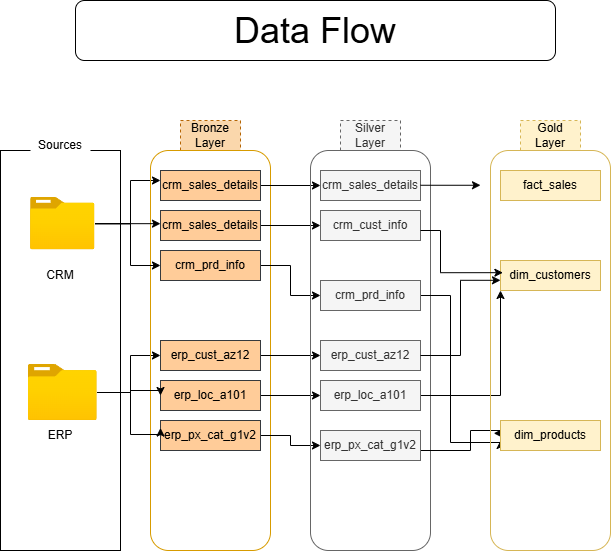

The diagram above was exported from draw.io. Its source (the exported page's mxGraphModel, read from the mxfile embedded in the PNG):
<mxGraphModel dx="1426" dy="849" grid="1" gridSize="10" guides="1" tooltips="1" connect="1" arrows="1" fold="1" page="1" pageScale="1" pageWidth="850" pageHeight="1100" math="0" shadow="0">
  <root>
    <mxCell id="0" />
    <mxCell id="1" parent="0" />
    <mxCell id="egW-YZyEqIJRME1sdVOR-1" value="" style="rounded=0;whiteSpace=wrap;html=1;" parent="1" vertex="1">
      <mxGeometry x="110" y="180" width="120" height="400" as="geometry" />
    </mxCell>
    <mxCell id="egW-YZyEqIJRME1sdVOR-2" value="Sources" style="text;html=1;whiteSpace=wrap;align=center;verticalAlign=middle;rounded=0;fillColor=default;strokeColor=none;dashed=1;" parent="1" vertex="1">
      <mxGeometry x="140" y="160" width="60" height="30" as="geometry" />
    </mxCell>
    <mxCell id="egW-YZyEqIJRME1sdVOR-19" style="edgeStyle=orthogonalEdgeStyle;rounded=0;orthogonalLoop=1;jettySize=auto;html=1;" parent="1" source="egW-YZyEqIJRME1sdVOR-3" target="egW-YZyEqIJRME1sdVOR-12" edge="1">
      <mxGeometry relative="1" as="geometry">
        <mxPoint x="250" y="248" as="targetPoint" />
        <Array as="points">
          <mxPoint x="240" y="253" />
          <mxPoint x="240" y="210" />
        </Array>
      </mxGeometry>
    </mxCell>
    <mxCell id="egW-YZyEqIJRME1sdVOR-3" value="" style="image;aspect=fixed;html=1;points=[];align=center;fontSize=12;image=img/lib/azure2/general/Folder_Blank.svg;" parent="1" vertex="1">
      <mxGeometry x="140" y="227" width="64.5" height="52.35" as="geometry" />
    </mxCell>
    <mxCell id="egW-YZyEqIJRME1sdVOR-27" style="edgeStyle=orthogonalEdgeStyle;rounded=0;orthogonalLoop=1;jettySize=auto;html=1;entryX=0;entryY=0.5;entryDx=0;entryDy=0;" parent="1" source="egW-YZyEqIJRME1sdVOR-4" target="egW-YZyEqIJRME1sdVOR-24" edge="1">
      <mxGeometry relative="1" as="geometry">
        <mxPoint x="250" y="420" as="targetPoint" />
        <Array as="points">
          <mxPoint x="240" y="422" />
          <mxPoint x="240" y="385" />
        </Array>
      </mxGeometry>
    </mxCell>
    <mxCell id="egW-YZyEqIJRME1sdVOR-4" value="" style="image;aspect=fixed;html=1;points=[];align=center;fontSize=12;image=img/lib/azure2/general/Folder_Blank.svg;" parent="1" vertex="1">
      <mxGeometry x="137.75" y="394" width="69" height="56.00000000000001" as="geometry" />
    </mxCell>
    <mxCell id="egW-YZyEqIJRME1sdVOR-7" value="CRM" style="text;html=1;whiteSpace=wrap;strokeColor=none;fillColor=none;align=center;verticalAlign=middle;rounded=0;" parent="1" vertex="1">
      <mxGeometry x="140" y="290" width="60" height="30" as="geometry" />
    </mxCell>
    <mxCell id="egW-YZyEqIJRME1sdVOR-8" value="ERP" style="text;html=1;whiteSpace=wrap;strokeColor=none;fillColor=none;align=center;verticalAlign=middle;rounded=0;" parent="1" vertex="1">
      <mxGeometry x="140" y="450" width="60" height="30" as="geometry" />
    </mxCell>
    <mxCell id="egW-YZyEqIJRME1sdVOR-10" value="Bronze Layer" style="text;html=1;whiteSpace=wrap;align=center;verticalAlign=middle;rounded=0;fillColor=#fad7ac;strokeColor=#b46504;dashed=1;" parent="1" vertex="1">
      <mxGeometry x="290" y="150" width="60" height="30" as="geometry" />
    </mxCell>
    <mxCell id="egW-YZyEqIJRME1sdVOR-11" value="" style="rounded=1;whiteSpace=wrap;html=1;fillColor=none;strokeColor=#d79b00;" parent="1" vertex="1">
      <mxGeometry x="260" y="180" width="120" height="400" as="geometry" />
    </mxCell>
    <mxCell id="bRqXIMtPFZojOcJFowes-17" style="edgeStyle=orthogonalEdgeStyle;rounded=0;orthogonalLoop=1;jettySize=auto;html=1;entryX=0;entryY=0.5;entryDx=0;entryDy=0;" parent="1" source="egW-YZyEqIJRME1sdVOR-12" target="bRqXIMtPFZojOcJFowes-11" edge="1">
      <mxGeometry relative="1" as="geometry" />
    </mxCell>
    <mxCell id="egW-YZyEqIJRME1sdVOR-12" value="crm_sales_details" style="rounded=0;whiteSpace=wrap;html=1;fillColor=#ffcc99;strokeColor=#36393d;" parent="1" vertex="1">
      <mxGeometry x="270" y="200" width="100" height="30" as="geometry" />
    </mxCell>
    <mxCell id="bRqXIMtPFZojOcJFowes-18" style="edgeStyle=orthogonalEdgeStyle;rounded=0;orthogonalLoop=1;jettySize=auto;html=1;entryX=0;entryY=0.5;entryDx=0;entryDy=0;" parent="1" source="egW-YZyEqIJRME1sdVOR-13" target="bRqXIMtPFZojOcJFowes-12" edge="1">
      <mxGeometry relative="1" as="geometry" />
    </mxCell>
    <mxCell id="egW-YZyEqIJRME1sdVOR-13" value="crm_sales_details" style="rounded=0;whiteSpace=wrap;html=1;fillColor=#ffcc99;strokeColor=#36393d;" parent="1" vertex="1">
      <mxGeometry x="270" y="240" width="100" height="30" as="geometry" />
    </mxCell>
    <mxCell id="bRqXIMtPFZojOcJFowes-19" style="edgeStyle=orthogonalEdgeStyle;rounded=0;orthogonalLoop=1;jettySize=auto;html=1;entryX=0;entryY=0.5;entryDx=0;entryDy=0;" parent="1" source="egW-YZyEqIJRME1sdVOR-14" target="bRqXIMtPFZojOcJFowes-13" edge="1">
      <mxGeometry relative="1" as="geometry" />
    </mxCell>
    <mxCell id="egW-YZyEqIJRME1sdVOR-14" value="crm_prd_info" style="rounded=0;whiteSpace=wrap;html=1;fillColor=#ffcc99;strokeColor=#36393d;" parent="1" vertex="1">
      <mxGeometry x="270" y="280" width="100" height="30" as="geometry" />
    </mxCell>
    <mxCell id="egW-YZyEqIJRME1sdVOR-22" style="edgeStyle=orthogonalEdgeStyle;rounded=0;orthogonalLoop=1;jettySize=auto;html=1;entryX=0;entryY=0.439;entryDx=0;entryDy=0;entryPerimeter=0;" parent="1" source="egW-YZyEqIJRME1sdVOR-3" target="egW-YZyEqIJRME1sdVOR-13" edge="1">
      <mxGeometry relative="1" as="geometry" />
    </mxCell>
    <mxCell id="egW-YZyEqIJRME1sdVOR-23" style="edgeStyle=orthogonalEdgeStyle;rounded=0;orthogonalLoop=1;jettySize=auto;html=1;entryX=0;entryY=0.5;entryDx=0;entryDy=0;" parent="1" source="egW-YZyEqIJRME1sdVOR-3" target="egW-YZyEqIJRME1sdVOR-14" edge="1">
      <mxGeometry relative="1" as="geometry">
        <Array as="points">
          <mxPoint x="240" y="253" />
          <mxPoint x="240" y="295" />
        </Array>
      </mxGeometry>
    </mxCell>
    <mxCell id="bRqXIMtPFZojOcJFowes-20" style="edgeStyle=orthogonalEdgeStyle;rounded=0;orthogonalLoop=1;jettySize=auto;html=1;entryX=0;entryY=0.5;entryDx=0;entryDy=0;" parent="1" source="egW-YZyEqIJRME1sdVOR-24" target="bRqXIMtPFZojOcJFowes-14" edge="1">
      <mxGeometry relative="1" as="geometry" />
    </mxCell>
    <mxCell id="egW-YZyEqIJRME1sdVOR-24" value="erp_cust_az12" style="rounded=0;whiteSpace=wrap;html=1;fillColor=#ffcc99;strokeColor=#36393d;" parent="1" vertex="1">
      <mxGeometry x="270" y="370" width="100" height="30" as="geometry" />
    </mxCell>
    <mxCell id="bRqXIMtPFZojOcJFowes-21" style="edgeStyle=orthogonalEdgeStyle;rounded=0;orthogonalLoop=1;jettySize=auto;html=1;entryX=0;entryY=0.5;entryDx=0;entryDy=0;" parent="1" source="egW-YZyEqIJRME1sdVOR-25" target="bRqXIMtPFZojOcJFowes-15" edge="1">
      <mxGeometry relative="1" as="geometry" />
    </mxCell>
    <mxCell id="egW-YZyEqIJRME1sdVOR-25" value="erp_loc_a101" style="rounded=0;whiteSpace=wrap;html=1;fillColor=#ffcc99;strokeColor=#36393d;" parent="1" vertex="1">
      <mxGeometry x="270" y="410" width="100" height="30" as="geometry" />
    </mxCell>
    <mxCell id="bRqXIMtPFZojOcJFowes-22" style="edgeStyle=orthogonalEdgeStyle;rounded=0;orthogonalLoop=1;jettySize=auto;html=1;entryX=0;entryY=0.5;entryDx=0;entryDy=0;" parent="1" source="egW-YZyEqIJRME1sdVOR-26" target="bRqXIMtPFZojOcJFowes-16" edge="1">
      <mxGeometry relative="1" as="geometry" />
    </mxCell>
    <mxCell id="egW-YZyEqIJRME1sdVOR-26" value="erp_px_cat_g1v2" style="rounded=0;whiteSpace=wrap;html=1;fillColor=#ffcc99;strokeColor=#36393d;" parent="1" vertex="1">
      <mxGeometry x="270" y="450" width="100" height="30" as="geometry" />
    </mxCell>
    <mxCell id="egW-YZyEqIJRME1sdVOR-28" style="edgeStyle=orthogonalEdgeStyle;rounded=0;orthogonalLoop=1;jettySize=auto;html=1;entryX=0;entryY=0.5;entryDx=0;entryDy=0;" parent="1" source="egW-YZyEqIJRME1sdVOR-4" target="egW-YZyEqIJRME1sdVOR-25" edge="1">
      <mxGeometry relative="1" as="geometry">
        <mxPoint x="250" y="410" as="targetPoint" />
        <Array as="points">
          <mxPoint x="240" y="422" />
          <mxPoint x="240" y="420" />
          <mxPoint x="270" y="420" />
        </Array>
      </mxGeometry>
    </mxCell>
    <mxCell id="egW-YZyEqIJRME1sdVOR-29" style="edgeStyle=orthogonalEdgeStyle;rounded=0;orthogonalLoop=1;jettySize=auto;html=1;entryX=0;entryY=0.25;entryDx=0;entryDy=0;" parent="1" source="egW-YZyEqIJRME1sdVOR-4" target="egW-YZyEqIJRME1sdVOR-26" edge="1">
      <mxGeometry relative="1" as="geometry">
        <Array as="points">
          <mxPoint x="240" y="422" />
          <mxPoint x="240" y="464" />
          <mxPoint x="270" y="464" />
        </Array>
      </mxGeometry>
    </mxCell>
    <mxCell id="bRqXIMtPFZojOcJFowes-9" value="Silver Layer" style="text;html=1;whiteSpace=wrap;align=center;verticalAlign=middle;rounded=0;fillColor=#f5f5f5;strokeColor=#666666;dashed=1;fontColor=#333333;" parent="1" vertex="1">
      <mxGeometry x="450" y="150" width="60" height="30" as="geometry" />
    </mxCell>
    <mxCell id="bRqXIMtPFZojOcJFowes-10" value="" style="rounded=1;whiteSpace=wrap;html=1;fillColor=none;strokeColor=#666666;fontColor=#333333;" parent="1" vertex="1">
      <mxGeometry x="420" y="180" width="120" height="400" as="geometry" />
    </mxCell>
    <mxCell id="bRqXIMtPFZojOcJFowes-11" value="crm_sales_details" style="rounded=0;whiteSpace=wrap;html=1;fillColor=#f5f5f5;strokeColor=#666666;fontColor=#333333;" parent="1" vertex="1">
      <mxGeometry x="430" y="200" width="100" height="30" as="geometry" />
    </mxCell>
    <mxCell id="bRqXIMtPFZojOcJFowes-12" value="crm_cust_info" style="rounded=0;whiteSpace=wrap;html=1;fillColor=#f5f5f5;strokeColor=#666666;fontColor=#333333;" parent="1" vertex="1">
      <mxGeometry x="430" y="240" width="100" height="30" as="geometry" />
    </mxCell>
    <mxCell id="5UVmeK9HXmvsEmrmcSwL-17" style="edgeStyle=orthogonalEdgeStyle;rounded=0;orthogonalLoop=1;jettySize=auto;html=1;" parent="1" source="bRqXIMtPFZojOcJFowes-13" edge="1">
      <mxGeometry relative="1" as="geometry">
        <mxPoint x="610" y="470" as="targetPoint" />
        <Array as="points">
          <mxPoint x="560" y="325" />
          <mxPoint x="560" y="472" />
        </Array>
      </mxGeometry>
    </mxCell>
    <mxCell id="bRqXIMtPFZojOcJFowes-13" value="crm_prd_info" style="rounded=0;whiteSpace=wrap;html=1;fillColor=#f5f5f5;strokeColor=#666666;fontColor=#333333;" parent="1" vertex="1">
      <mxGeometry x="430" y="310" width="100" height="30" as="geometry" />
    </mxCell>
    <mxCell id="bRqXIMtPFZojOcJFowes-14" value="erp_cust_az12" style="rounded=0;whiteSpace=wrap;html=1;fillColor=#f5f5f5;strokeColor=#666666;fontColor=#333333;" parent="1" vertex="1">
      <mxGeometry x="430" y="370" width="100" height="30" as="geometry" />
    </mxCell>
    <mxCell id="5UVmeK9HXmvsEmrmcSwL-15" style="edgeStyle=orthogonalEdgeStyle;rounded=0;orthogonalLoop=1;jettySize=auto;html=1;entryX=0;entryY=1;entryDx=0;entryDy=0;" parent="1" source="bRqXIMtPFZojOcJFowes-15" target="5UVmeK9HXmvsEmrmcSwL-4" edge="1">
      <mxGeometry relative="1" as="geometry">
        <mxPoint x="570" y="310" as="targetPoint" />
      </mxGeometry>
    </mxCell>
    <mxCell id="bRqXIMtPFZojOcJFowes-15" value="erp_loc_a101" style="rounded=0;whiteSpace=wrap;html=1;fillColor=#f5f5f5;strokeColor=#666666;fontColor=#333333;" parent="1" vertex="1">
      <mxGeometry x="430" y="410" width="100" height="30" as="geometry" />
    </mxCell>
    <mxCell id="5UVmeK9HXmvsEmrmcSwL-18" style="edgeStyle=orthogonalEdgeStyle;rounded=0;orthogonalLoop=1;jettySize=auto;html=1;entryX=0.027;entryY=0.707;entryDx=0;entryDy=0;entryPerimeter=0;" parent="1" source="bRqXIMtPFZojOcJFowes-16" target="5UVmeK9HXmvsEmrmcSwL-2" edge="1">
      <mxGeometry relative="1" as="geometry">
        <Array as="points">
          <mxPoint x="580" y="480" />
          <mxPoint x="580" y="460" />
          <mxPoint x="610" y="460" />
          <mxPoint x="610" y="463" />
        </Array>
      </mxGeometry>
    </mxCell>
    <mxCell id="bRqXIMtPFZojOcJFowes-16" value="erp_px_cat_g1v2" style="rounded=0;whiteSpace=wrap;html=1;fillColor=#f5f5f5;strokeColor=#666666;fontColor=#333333;" parent="1" vertex="1">
      <mxGeometry x="430" y="460" width="100" height="30" as="geometry" />
    </mxCell>
    <mxCell id="5UVmeK9HXmvsEmrmcSwL-1" value="Gold Layer" style="text;html=1;whiteSpace=wrap;align=center;verticalAlign=middle;rounded=0;fillColor=#fff2cc;strokeColor=#d6b656;dashed=1;" parent="1" vertex="1">
      <mxGeometry x="630" y="150" width="60" height="30" as="geometry" />
    </mxCell>
    <mxCell id="5UVmeK9HXmvsEmrmcSwL-2" value="" style="rounded=1;whiteSpace=wrap;html=1;fillColor=none;strokeColor=#d6b656;" parent="1" vertex="1">
      <mxGeometry x="600" y="180" width="120" height="400" as="geometry" />
    </mxCell>
    <mxCell id="5UVmeK9HXmvsEmrmcSwL-3" value="fact_sales" style="rounded=0;whiteSpace=wrap;html=1;fillColor=#fff2cc;strokeColor=#d6b656;" parent="1" vertex="1">
      <mxGeometry x="610" y="200" width="100" height="30" as="geometry" />
    </mxCell>
    <mxCell id="5UVmeK9HXmvsEmrmcSwL-4" value="dim_customers" style="rounded=0;whiteSpace=wrap;html=1;fillColor=#fff2cc;strokeColor=#d6b656;" parent="1" vertex="1">
      <mxGeometry x="610" y="290" width="100" height="30" as="geometry" />
    </mxCell>
    <mxCell id="5UVmeK9HXmvsEmrmcSwL-5" value="dim_products" style="rounded=0;whiteSpace=wrap;html=1;fillColor=#fff2cc;strokeColor=#d6b656;" parent="1" vertex="1">
      <mxGeometry x="610" y="450" width="100" height="30" as="geometry" />
    </mxCell>
    <mxCell id="5UVmeK9HXmvsEmrmcSwL-10" style="edgeStyle=orthogonalEdgeStyle;rounded=0;orthogonalLoop=1;jettySize=auto;html=1;entryX=0;entryY=0.5;entryDx=0;entryDy=0;" parent="1" edge="1">
      <mxGeometry relative="1" as="geometry">
        <mxPoint x="530" y="214.76" as="sourcePoint" />
        <mxPoint x="590" y="214.76" as="targetPoint" />
      </mxGeometry>
    </mxCell>
    <mxCell id="5UVmeK9HXmvsEmrmcSwL-11" style="edgeStyle=orthogonalEdgeStyle;rounded=0;orthogonalLoop=1;jettySize=auto;html=1;entryX=0.024;entryY=0.406;entryDx=0;entryDy=0;entryPerimeter=0;" parent="1" target="5UVmeK9HXmvsEmrmcSwL-4" edge="1">
      <mxGeometry relative="1" as="geometry">
        <mxPoint x="530" y="260" as="sourcePoint" />
        <mxPoint x="590" y="260" as="targetPoint" />
        <Array as="points">
          <mxPoint x="550" y="260" />
          <mxPoint x="550" y="302" />
        </Array>
      </mxGeometry>
    </mxCell>
    <mxCell id="5UVmeK9HXmvsEmrmcSwL-14" style="edgeStyle=orthogonalEdgeStyle;rounded=0;orthogonalLoop=1;jettySize=auto;html=1;entryX=0;entryY=0.66;entryDx=0;entryDy=0;entryPerimeter=0;" parent="1" source="bRqXIMtPFZojOcJFowes-14" target="5UVmeK9HXmvsEmrmcSwL-4" edge="1">
      <mxGeometry relative="1" as="geometry" />
    </mxCell>
    <mxCell id="m8Xk8w0QEW5iX1joouES-1" value="&lt;font style=&quot;font-size: 36px;&quot;&gt;Data Flow&lt;/font&gt;" style="rounded=1;whiteSpace=wrap;html=1;" parent="1" vertex="1">
      <mxGeometry x="185" y="30" width="480" height="60" as="geometry" />
    </mxCell>
  </root>
</mxGraphModel>